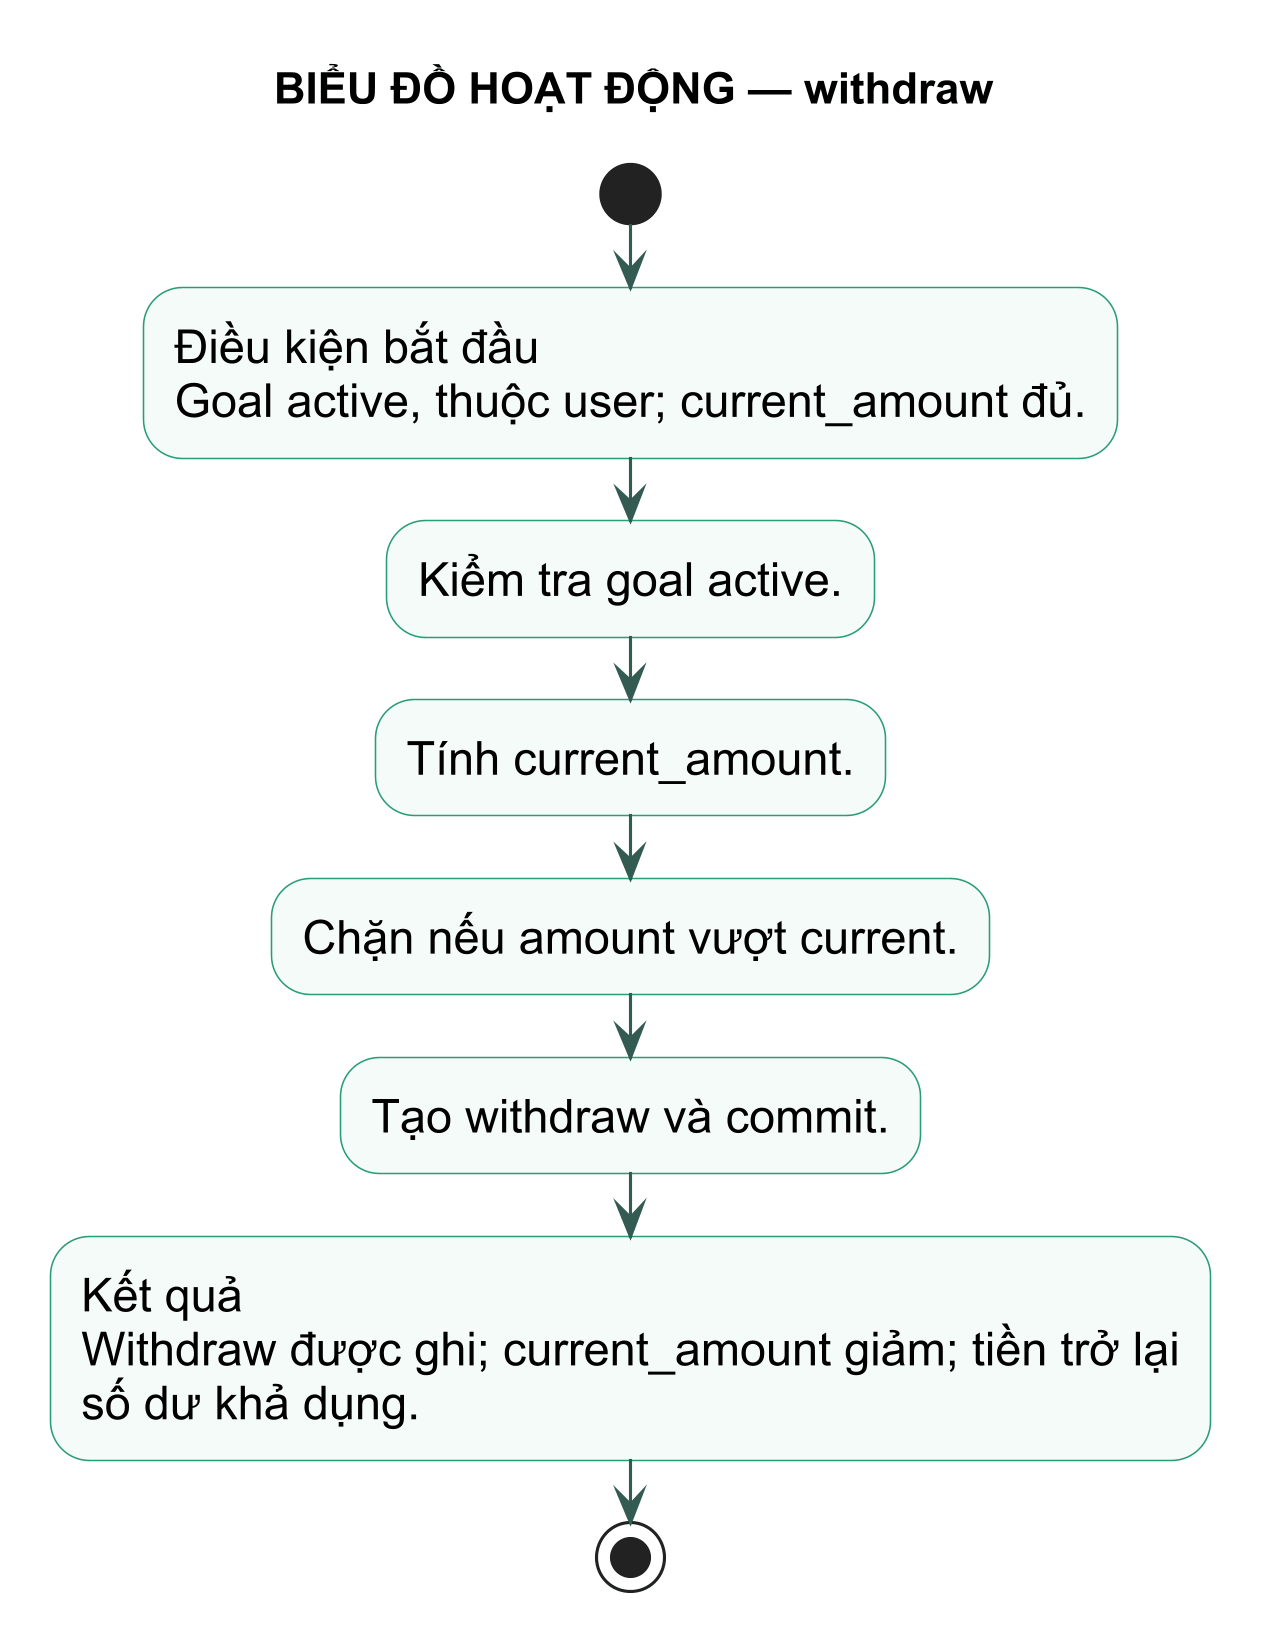

The diagram above was rendered by PlantUML. Its source (embedded in the PNG):
@startuml
title BIỂU ĐỒ HOẠT ĐỘNG — withdraw
skinparam backgroundColor white
skinparam defaultFontName Arial
skinparam defaultFontSize 15
skinparam dpi 300
skinparam shadowing false
skinparam activity {
  BackgroundColor #F4FBF8
  BorderColor #299D78
  ArrowColor #345B52
}
start
:Điều kiện bắt đầu\nGoal active, thuộc user; current_amount đủ.; 
:Kiểm tra goal active.;
:Tính current_amount.;
:Chặn nếu amount vượt current.;
:Tạo withdraw và commit.;
:Kết quả\nWithdraw được ghi; current_amount giảm; tiền trở lại\nsố dư khả dụng.;
stop
@enduml